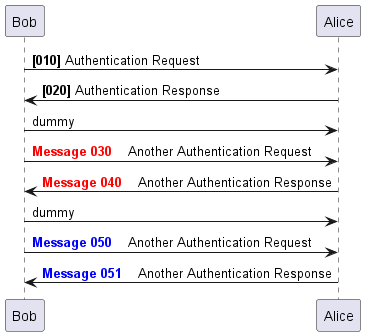

The diagram above was rendered by PlantUML. Its source (embedded in the PNG):
@startuml

autonumber 10 10 "<b>[000]"

Bob -> Alice: Authentication Request
Bob <- Alice: Authentication Response

autonumber stop

Bob -> Alice: dummy

autonumber resume "<font color=red><b>Message 000   "
Bob -> Alice: Another Authentication Request
Bob <- Alice: Another Authentication Response

autonumber stop

Bob -> Alice: dummy

autonumber resume 1 "<font color=blue><b>Message 000   "

Bob -> Alice: Another Authentication Request
Bob <- Alice: Another Authentication Response

@enduml